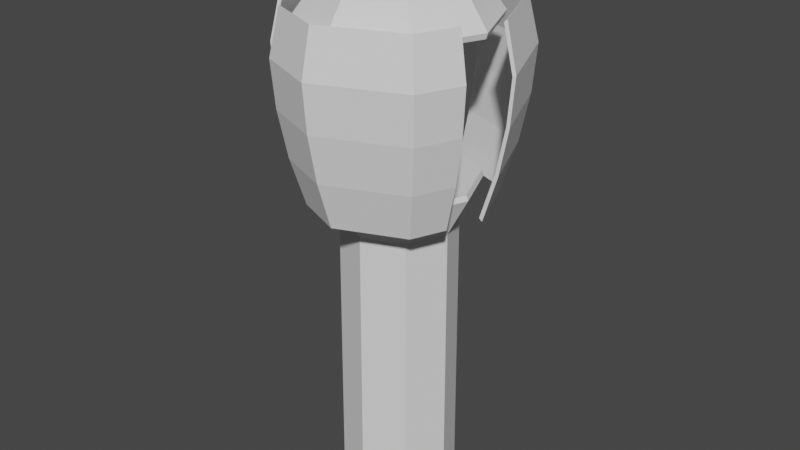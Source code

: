 # Source: Blaster.blend  (saved by Blender 2.93.21; exported with 4.5.12 LTS)
import bpy
from mathutils import Matrix  # noqa: F401  (used for matrix-valued properties, if any)

bpy.ops.wm.read_factory_settings(use_empty=True)
scene = bpy.context.scene
scene.name = 'Scene'

# ---- collections
col_collection = bpy.data.collections.new('Collection'); scene.collection.children.link(col_collection)

# ---- world
world_world = bpy.data.worlds.new('World'); scene.world = world_world
world_world.use_nodes = True; world_world.node_tree.nodes.clear()
_N = world_world.node_tree.nodes; _L = world_world.node_tree.links
n0 = _N.new('ShaderNodeOutputWorld'); n0.name = 'World Output'; n0.location = (300, 300)
n1 = _N.new('ShaderNodeBackground'); n1.name = 'Background'; n1.location = (10, 300)
n1.inputs[0].default_value = (0.05088, 0.05088, 0.05088, 1.0)
_L.new(n1.outputs[0], n0.inputs[0])
n0.is_active_output = True
world_world.color = (0.05088, 0.05088, 0.05088)
world_world.use_sun_shadow = False
world_world.sun_shadow_jitter_overblur = 0.0

# ---- meshes
me_cylinder = bpy.data.meshes.new('Cylinder')
me_cylinder.from_pydata([(3.234e-09, 0.566, -1.0), (0.4002, 0.4002, -1.0), (0.566, -3.121e-08, -1.0), (0.4002, -0.4002, -1.0), (-4.624e-08, -0.566, -1.0), (-0.4002, -0.4002, -1.0), (-0.566, 2.814e-10, -1.0), (-0.4002, 0.4002, -1.0), (0.6433, 0.6433, 1.173), (1.596e-08, 0.9098, 1.173), (0.9098, -4.111e-08, 1.173), (0.6433, -0.6433, 1.173), (-6.358e-08, -0.9098, 1.173), (-0.6433, -0.6433, 1.173), (-0.9098, 9.506e-09, 1.173), (-0.6433, 0.6433, 1.173), (0.4824, 0.4824, 1.318), (6.37e-09, 0.6822, 1.318), (0.6822, -3.455e-08, 1.318), (0.4824, -0.4824, 1.318), (-5.327e-08, -0.6822, 1.318), (-0.4824, -0.4824, 1.318), (-0.6822, 3.399e-09, 1.318), (-0.4824, 0.4824, 1.318), (0.339, 0.339, 1.476), (1.211e-08, 0.4794, 1.476), (0.4794, -7.171e-08, 1.476), (0.339, -0.339, 1.476), (-7.171e-08, -0.4794, 1.476), (-0.339, -0.339, 1.476), (-0.4794, 1.211e-08, 1.476), (-0.339, 0.339, 1.476), (0.2003, 0.2003, 1.476), (-5.033e-09, 0.2833, 1.476), (0.2833, -5.457e-08, 1.476), (0.2003, -0.2003, 1.476), (-5.457e-08, -0.2833, 1.476), (-0.2003, -0.2003, 1.476), (-0.2833, -5.033e-09, 1.476), (-0.2003, 0.2003, 1.476), (0.2003, 0.2003, 1.275), (-5.033e-09, 0.2833, 1.275), (0.2833, -5.457e-08, 1.275), (0.2003, -0.2003, 1.275), (-5.457e-08, -0.2833, 1.275), (-0.2003, -0.2003, 1.275), (-0.2833, -5.033e-09, 1.275), (-0.2003, 0.2003, 1.275), (-4.655e-09, 0.5521, 0.2796), (0.3904, 0.3904, 0.2796), (0.5521, -3.347e-08, 0.2796), (0.3904, -0.3904, 0.2796), (-5.292e-08, -0.5521, 0.2796), (-0.3904, -0.3904, 0.2796), (-0.5521, -2.756e-09, 0.2796), (-0.3904, 0.3904, 0.2796), (-1.461e-09, 0.767, 0.4625), (0.5424, 0.5424, 0.4625), (0.767, -3.7e-08, 0.4625), (0.5424, -0.5424, 0.4625), (-6.852e-08, -0.767, 0.4625), (-0.5424, -0.5424, 0.4625), (-0.767, 5.675e-09, 0.4625), (-0.5424, 0.5424, 0.4625), (0.4831, -0.2001, -1.0), (0.7766, -0.3217, 1.173), (0.5823, -0.2412, 1.318), (0.4092, -0.1695, 1.476), (0.2418, -0.1002, 1.476), (0.2418, -0.1002, 1.275), (0.4712, -0.1952, 0.2796), (0.6547, -0.2712, 0.4625), (-0.2001, 0.4831, -1.0), (-0.3217, 0.7766, 1.173), (-0.2412, 0.5823, 1.318), (-0.1695, 0.4092, 1.476), (-0.1002, 0.2418, 1.476), (-0.1002, 0.2418, 1.275), (-0.1952, 0.4712, 0.2796), (-0.2712, 0.6547, 0.4625), (-0.4451, -0.2917, -1.0), (-0.7156, -0.469, 1.173), (-0.5365, -0.3516, 1.318), (-0.377, -0.2471, 1.476), (-0.2228, -0.146, 1.476), (-0.2228, -0.146, 1.275), (-0.4342, -0.2846, 0.2796), (-0.6033, -0.3954, 0.4625), (-0.2952, -0.4437, -1.0), (-0.4745, -0.7133, 1.173), (-0.3558, -0.5348, 1.318), (-0.25, -0.3758, 1.476), (-0.1478, -0.2221, 1.476), (-0.1478, -0.2221, 1.275), (-0.2879, -0.4328, 0.2796), (-0.4, -0.6013, 0.4625)], [], [(0, 1, 2, 64, 3, 4, 88, 5, 80, 6, 7, 72), (8, 9, 17, 16), (23, 22, 30, 31), (73, 15, 23, 74), (81, 13, 21, 82), (12, 11, 19, 20), (10, 8, 16, 18), (15, 14, 22, 23), (89, 12, 20, 90), (65, 10, 18, 66), (90, 20, 28, 91), (66, 18, 26, 67), (16, 17, 25, 24), (74, 23, 31, 75), (82, 21, 29, 83), (20, 19, 27, 28), (18, 16, 24, 26), (28, 27, 35, 36), (26, 24, 32, 34), (31, 30, 38, 39), (91, 28, 36, 92), (67, 26, 34, 68), (24, 25, 33, 32), (75, 31, 39, 76), (83, 29, 37, 84), (76, 39, 47, 77), (84, 37, 45, 85), (36, 35, 43, 44), (34, 32, 40, 42), (39, 38, 46, 47), (92, 36, 44, 93), (68, 34, 42, 69), (32, 33, 41, 40), (72, 78, 48, 0), (6, 54, 55, 7), (80, 86, 54, 6), (88, 94, 53, 5), (3, 51, 52, 4), (64, 70, 51, 3), (1, 49, 50, 2), (0, 48, 49, 1), (78, 79, 56, 48), (54, 62, 63, 55), (86, 87, 62, 54), (94, 95, 61, 53), (51, 59, 60, 52), (70, 71, 59, 51), (49, 57, 58, 50), (48, 56, 57, 49), (50, 58, 71, 70), (2, 50, 70, 64), (35, 68, 69, 43), (27, 67, 68, 35), (19, 66, 67, 27), (11, 65, 66, 19), (55, 63, 79, 78), (7, 55, 78, 72), (33, 76, 77, 41), (25, 75, 76, 33), (17, 74, 75, 25), (9, 73, 74, 17), (53, 61, 87, 86), (5, 53, 86, 80), (38, 84, 85, 46), (30, 83, 84, 38), (22, 82, 83, 30), (14, 81, 82, 22), (52, 60, 95, 94), (4, 52, 94, 88), (37, 92, 93, 45), (29, 91, 92, 37), (21, 90, 91, 29), (13, 89, 90, 21)])
_uv = me_cylinder.uv_layers.new(name='UVMap')
_uv.uv.foreach_set('vector', [0.6711, 1.0, 0.551, 1.0, 0.4661, 0.9151, 0.4661, 0.855, 0.4661, 0.795, 0.551, 0.7101, 0.6396, 0.7101, 0.6711, 0.7101, 0.6941, 0.7331, 0.756, 0.795, 0.756, 0.9151, 0.7136, 0.9575, 0.1365, 0.4661, 0.0, 0.3296, 0.05831, 0.3054, 0.1607, 0.4078, 0.05831, 0.1607, 0.1607, 0.05831, 0.1822, 0.1103, 0.1103, 0.1822, 0.0, 0.233, 0.0, 0.1365, 0.05831, 0.1607, 0.05831, 0.233, 0.2772, 5.96e-08, 0.3296, 0.0, 0.3054, 0.05831, 0.2662, 0.05831, 0.4661, 0.1365, 0.4661, 0.3296, 0.4078, 0.3054, 0.4078, 0.1607, 0.3296, 0.4661, 0.1365, 0.4661, 0.1607, 0.4078, 0.3054, 0.4078, 0.0, 0.1365, 0.1365, 0.0, 0.1607, 0.05831, 0.05831, 0.1607, 0.3654, 0.03582, 0.4661, 0.1365, 0.4078, 0.1607, 0.3323, 0.08517, 0.3978, 0.3978, 0.3296, 0.4661, 0.3054, 0.4078, 0.3566, 0.3566, 0.3323, 0.08517, 0.4078, 0.1607, 0.3558, 0.1822, 0.3028, 0.1291, 0.3566, 0.3566, 0.3054, 0.4078, 0.2839, 0.3558, 0.3199, 0.3199, 0.1607, 0.4078, 0.05831, 0.3054, 0.1103, 0.2839, 0.1822, 0.3558, 0.05831, 0.233, 0.05831, 0.1607, 0.1103, 0.1822, 0.1103, 0.233, 0.2662, 0.05831, 0.3054, 0.05831, 0.2839, 0.1103, 0.2563, 0.1103, 0.4078, 0.1607, 0.4078, 0.3054, 0.3558, 0.2839, 0.3558, 0.1822, 0.3054, 0.4078, 0.1607, 0.4078, 0.1822, 0.3558, 0.2839, 0.3558, 0.3558, 0.1822, 0.3558, 0.2839, 0.3056, 0.2631, 0.3056, 0.203, 0.2839, 0.3558, 0.1822, 0.3558, 0.203, 0.3056, 0.2631, 0.3056, 0.1103, 0.1822, 0.1822, 0.1103, 0.203, 0.1605, 0.1605, 0.203, 0.3028, 0.1291, 0.3558, 0.1822, 0.3056, 0.203, 0.2743, 0.1716, 0.3199, 0.3199, 0.2839, 0.3558, 0.2631, 0.3056, 0.2844, 0.2844, 0.1822, 0.3558, 0.1103, 0.2839, 0.1605, 0.2631, 0.203, 0.3056, 0.1103, 0.233, 0.1103, 0.1822, 0.1605, 0.203, 0.1605, 0.233, 0.2563, 0.1103, 0.2839, 0.1103, 0.2631, 0.1605, 0.2468, 0.1605, 0.4488, 0.5387, 0.4488, 0.5687, 0.3931, 0.5687, 0.3931, 0.5387, 0.4487, 0.6422, 0.4488, 0.6537, 0.3931, 0.6537, 0.393, 0.6422, 0.4488, 0.7139, 0.4486, 0.7564, 0.3929, 0.7564, 0.3931, 0.7139, 0.756, 0.04259, 0.7561, 7.728e-05, 0.8118, 0.0, 0.8117, 0.04251, 0.4488, 0.5687, 0.4486, 0.6112, 0.3929, 0.6112, 0.3931, 0.5687, 0.4488, 0.6695, 0.4488, 0.7139, 0.3931, 0.7139, 0.3931, 0.6695, 0.7561, 0.07265, 0.756, 0.04259, 0.8117, 0.04251, 0.8118, 0.07257, 0.4486, 0.4661, 0.4488, 0.5086, 0.3931, 0.5086, 0.3929, 0.4661, 0.961, 0.3553, 0.9583, 0.7101, 0.9169, 0.7099, 0.9186, 0.3551, 0.6286, 0.3551, 0.6274, 0.7098, 0.5102, 0.7099, 0.5085, 0.3551, 0.6905, 0.3552, 0.6877, 0.71, 0.6274, 0.7098, 0.6286, 0.3551, 0.7337, 0.3548, 0.7307, 7.281e-05, 0.7525, 0.0, 0.756, 0.3548, 0.551, 0.3551, 0.5525, 0.0002774, 0.6696, 0.0002774, 0.6711, 0.3551, 0.5085, 0.3549, 0.5111, 0.0001387, 0.5525, 0.0002774, 0.551, 0.3551, 0.7985, 0.3551, 0.7997, 0.7098, 0.7169, 0.7101, 0.7136, 0.3553, 0.9186, 0.3551, 0.9169, 0.7099, 0.7997, 0.7098, 0.7985, 0.3551, 0.05506, 0.6625, 5.96e-08, 0.6625, 0.0, 0.5812, 0.05506, 0.604, 0.1379, 0.8039, 0.1151, 0.859, 0.0, 0.7439, 0.05506, 0.7211, 0.2233, 0.8039, 0.2337, 0.859, 0.1151, 0.859, 0.1379, 0.8039, 0.2768, 0.7822, 0.308, 0.8288, 0.2778, 0.859, 0.255, 0.8039, 0.3379, 0.604, 0.3929, 0.5812, 0.3929, 0.7439, 0.3379, 0.7211, 0.2964, 0.5626, 0.3354, 0.5236, 0.3929, 0.5812, 0.3379, 0.604, 0.1379, 0.5211, 0.1151, 0.4661, 0.2778, 0.4661, 0.255, 0.5211, 0.05506, 0.604, 0.0, 0.5812, 0.1151, 0.4661, 0.1379, 0.5211, 0.255, 0.5211, 0.2778, 0.4661, 0.3354, 0.5236, 0.2964, 0.5626, 0.4661, 0.3548, 0.4696, 2.98e-08, 0.5111, 0.0001387, 0.5085, 0.3549, 0.7561, 0.1027, 0.7561, 0.07265, 0.8118, 0.07257, 0.8118, 0.1026, 0.3558, 0.2839, 0.3199, 0.3199, 0.2844, 0.2844, 0.3056, 0.2631, 0.4078, 0.3054, 0.3566, 0.3566, 0.3199, 0.3199, 0.3558, 0.2839, 0.4661, 0.3296, 0.3978, 0.3978, 0.3566, 0.3566, 0.4078, 0.3054, 0.05506, 0.7211, 0.0, 0.7439, 5.96e-08, 0.6625, 0.05506, 0.6625, 0.5085, 0.3551, 0.5102, 0.7099, 0.4688, 0.7101, 0.4661, 0.3553, 0.4488, 0.5086, 0.4488, 0.5387, 0.3931, 0.5387, 0.3931, 0.5086, 0.1103, 0.2839, 0.1103, 0.233, 0.1605, 0.233, 0.1605, 0.2631, 0.05831, 0.3054, 0.05831, 0.233, 0.1103, 0.233, 0.1103, 0.2839, 0.0, 0.3296, 0.0, 0.233, 0.05831, 0.233, 0.05831, 0.3054, 0.255, 0.8039, 0.2778, 0.859, 0.2337, 0.859, 0.2233, 0.8039, 0.7136, 0.3553, 0.7102, 0.7101, 0.6877, 0.71, 0.6905, 0.3552, 0.4486, 0.6112, 0.4487, 0.6422, 0.393, 0.6422, 0.3929, 0.6112, 0.1822, 0.1103, 0.2563, 0.1103, 0.2468, 0.1605, 0.203, 0.1605, 0.1607, 0.05831, 0.2662, 0.05831, 0.2563, 0.1103, 0.1822, 0.1103, 0.1365, 0.0, 0.2772, 5.96e-08, 0.2662, 0.05831, 0.1607, 0.05831, 0.3379, 0.7211, 0.3929, 0.7439, 0.308, 0.8288, 0.2768, 0.7822, 0.6711, 0.3551, 0.6696, 0.0002774, 0.7307, 7.281e-05, 0.7337, 0.3548, 0.4488, 0.6537, 0.4488, 0.6695, 0.3931, 0.6695, 0.3931, 0.6537, 0.2839, 0.1103, 0.3028, 0.1291, 0.2743, 0.1716, 0.2631, 0.1605, 0.3054, 0.05831, 0.3323, 0.08517, 0.3028, 0.1291, 0.2839, 0.1103, 0.3296, 0.0, 0.3654, 0.03582, 0.3323, 0.08517, 0.3054, 0.05831])
me_cylinder.use_remesh_fix_poles = True
me_cylinder.use_remesh_preserve_attributes = False
me_cylinder.update()
me_cylinder_001 = bpy.data.meshes.new('Cylinder.001')
me_cylinder_001.from_pydata([(1.197, 0.00149, 1.035), (0.8472, 0.847, 1.035), (0.001629, 1.197, 1.035), (0.8472, -0.844, 1.035), (0.001629, -1.194, 1.035), (-1.194, 0.00149, 1.035), (-0.8439, 0.847, 1.035), (0.7709, 0.7708, 1.242), (0.001629, 1.089, 1.242), (1.09, 0.00149, 1.242), (0.7709, -0.7678, 1.242), (0.001629, -1.086, 1.242), (-1.086, 0.00149, 1.242), (-0.7677, 0.7708, 1.242), (0.001629, 0.9187, 0.3925), (0.001629, 1.066, 0.6079), (0.001629, 1.159, 0.8232), (0.8199, 0.8198, 0.8232), (0.7541, 0.754, 0.6079), (0.6502, 0.65, 0.3925), (1.159, 0.00149, 0.8232), (1.066, 0.00149, 0.6079), (0.9188, 0.00149, 0.3925), (0.8199, -0.8168, 0.8232), (0.7541, -0.751, 0.6079), (0.6502, -0.647, 0.3925), (0.001629, -1.156, 0.8232), (0.001629, -1.063, 0.6079), (0.001629, -0.9157, 0.3925), (-1.156, 0.00149, 0.8232), (-1.063, 0.00149, 0.6079), (-0.9155, 0.00149, 0.3925), (-0.8167, 0.8198, 0.8232), (-0.7508, 0.754, 0.6079), (-0.6469, 0.65, 0.3925), (1.022, -0.4213, 1.035), (0.9302, -0.3832, 1.242), (0.7845, -0.3228, 0.3925), (0.9099, -0.3747, 0.6079), (0.9894, -0.4077, 0.8232), (-0.4211, 1.022, 1.035), (-0.383, 0.9301, 1.242), (-0.3226, 0.7843, 0.3925), (-0.3746, 0.9098, 0.6079), (-0.4075, 0.9893, 0.8232), (-0.9388, -0.6149, 1.035), (-0.854, -0.5593, 1.242), (-0.7197, -0.4713, 0.3925), (-0.8353, -0.547, 0.6079), (-0.9085, -0.595, 0.8232), (-0.622, -0.936, 1.035), (-0.5658, -0.8514, 1.242), (-0.4767, -0.7175, 0.3925), (-0.5534, -0.8328, 0.6079), (-0.6019, -0.9057, 0.8232)], [], [(48, 49, 29, 30), (47, 48, 30, 31), (30, 29, 32, 33), (31, 30, 33, 34), (1, 2, 8, 7), (40, 6, 13, 41), (50, 4, 11, 51), (0, 1, 7, 9), (6, 5, 12, 13), (29, 5, 6, 32), (4, 3, 10, 11), (49, 45, 5, 29), (23, 3, 4, 26), (39, 35, 3, 23), (17, 1, 0, 20), (16, 2, 1, 17), (25, 24, 27, 28), (24, 23, 26, 27), (37, 38, 24, 25), (38, 39, 23, 24), (19, 18, 21, 22), (18, 17, 20, 21), (14, 15, 18, 19), (15, 16, 17, 18), (3, 35, 36, 10), (33, 32, 44, 43), (34, 33, 43, 42), (32, 6, 40, 44), (5, 45, 46, 12), (27, 26, 54, 53), (28, 27, 53, 52), (26, 4, 50, 54)])
_uv = me_cylinder_001.uv_layers.new(name='UVMap')
_uv.uv.foreach_set('vector', [0.3411, 0.9107, 0.3411, 0.9557, 0.25, 0.9557, 0.25, 0.9107, 0.3411, 0.8656, 0.3411, 0.9107, 0.25, 0.9107, 0.25, 0.8656, 0.25, 0.9107, 0.25, 0.9557, 0.125, 0.9557, 0.125, 0.9107, 0.25, 0.8656, 0.25, 0.9107, 0.125, 0.9107, 0.125, 0.8656, 0.875, 1.0, 1.0, 1.0, 1.0, 1.0, 0.875, 1.0, 0.0625, 1.0, 0.125, 1.0, 0.125, 1.0, 0.0625, 1.0, 0.4078, 1.0, 0.5, 1.0, 0.5, 1.0, 0.4078, 1.0, 0.75, 1.0, 0.875, 1.0, 0.875, 1.0, 0.75, 1.0, 0.125, 1.0, 0.25, 1.0, 0.25, 1.0, 0.125, 1.0, 0.25, 0.9557, 0.25, 1.0, 0.125, 1.0, 0.125, 0.9557, 0.5, 1.0, 0.625, 1.0, 0.625, 1.0, 0.5, 1.0, 0.3411, 0.9557, 0.3411, 1.0, 0.25, 1.0, 0.25, 0.9557, 0.625, 0.9557, 0.625, 1.0, 0.5, 1.0, 0.5, 0.9557, 0.6875, 0.9557, 0.6875, 1.0, 0.625, 1.0, 0.625, 0.9557, 0.875, 0.9557, 0.875, 1.0, 0.75, 1.0, 0.75, 0.9557, 1.0, 0.9557, 1.0, 1.0, 0.875, 1.0, 0.875, 0.9557, 0.625, 0.8656, 0.625, 0.9107, 0.5, 0.9107, 0.5, 0.8656, 0.625, 0.9107, 0.625, 0.9557, 0.5, 0.9557, 0.5, 0.9107, 0.6875, 0.8656, 0.6875, 0.9107, 0.625, 0.9107, 0.625, 0.8656, 0.6875, 0.9107, 0.6875, 0.9557, 0.625, 0.9557, 0.625, 0.9107, 0.875, 0.8656, 0.875, 0.9107, 0.75, 0.9107, 0.75, 0.8656, 0.875, 0.9107, 0.875, 0.9557, 0.75, 0.9557, 0.75, 0.9107, 1.0, 0.8656, 1.0, 0.9107, 0.875, 0.9107, 0.875, 0.8656, 1.0, 0.9107, 1.0, 0.9557, 0.875, 0.9557, 0.875, 0.9107, 0.625, 1.0, 0.6875, 1.0, 0.6875, 1.0, 0.625, 1.0, 0.125, 0.9107, 0.125, 0.9557, 0.0625, 0.9557, 0.0625, 0.9107, 0.125, 0.8656, 0.125, 0.9107, 0.0625, 0.9107, 0.0625, 0.8656, 0.125, 0.9557, 0.125, 1.0, 0.0625, 1.0, 0.0625, 0.9557, 0.25, 1.0, 0.3411, 1.0, 0.3411, 1.0, 0.25, 1.0, 0.5, 0.9107, 0.5, 0.9557, 0.4078, 0.9557, 0.4078, 0.9107, 0.5, 0.8656, 0.5, 0.9107, 0.4078, 0.9107, 0.4078, 0.8656, 0.5, 0.9557, 0.5, 1.0, 0.4078, 1.0, 0.4078, 0.9557])
me_cylinder_001.use_remesh_fix_poles = True
me_cylinder_001.use_remesh_preserve_attributes = False
me_cylinder_001.update()

# ---- objects
ob_cylinder = bpy.data.objects.new('Cylinder', me_cylinder)
ob_cylinder_001 = bpy.data.objects.new('Cylinder.001', me_cylinder_001)

# ---- transforms, parenting, visibility, modifiers, constraints
ob_cylinder.location = (0.0, 0.0, 0.0)
ob_cylinder.scale = (1.0, 1.0, 2.147)
_m = ob_cylinder.modifiers.new('Solidify', 'SOLIDIFY')
_m.thickness = 0.03
ob_cylinder_001.location = (0.0, 0.0, 0.0)
ob_cylinder_001.scale = (1.0, 1.0, 2.147)
_m = ob_cylinder_001.modifiers.new('Solidify', 'SOLIDIFY')
_m.thickness = 0.03

# ---- collection membership
col_collection.objects.link(ob_cylinder)
col_collection.objects.link(ob_cylinder_001)

# ---- scene / render settings (as saved in the file)
scene.frame_start = 1; scene.frame_end = 250; scene.frame_set(1)
scene.render.engine = 'BLENDER_EEVEE_NEXT'
scene.cycles.use_denoising = False
scene.cycles.samples = 128
scene.cycles.sampling_pattern = 'TABULATED_SOBOL'
scene.cycles.use_adaptive_sampling = False
scene.cycles.use_light_tree = False
scene.view_settings.view_transform = 'Filmic'
bpy.context.view_layer.update()

# ---- added for rendering (the .blend has no active camera and no usable light): camera, sun
cam_auto = bpy.data.cameras.new('AutoCamera')
cam_auto.lens = 50.0
cam_auto.sensor_width = 36.0
cam_auto.clip_end = 1000.0
ob_auto_camera = bpy.data.objects.new('AutoCamera', cam_auto)
scene.collection.objects.link(ob_auto_camera)
ob_auto_camera.location = (5.83241, -6.99545, 5.17616)
ob_auto_camera.rotation_euler = (1.09748, -7.21219e-08, 0.694738)
scene.camera = ob_auto_camera
light_auto_sun = bpy.data.lights.new('AutoSun', 'SUN')
light_auto_sun.energy = 3.0
light_auto_sun.angle = 0.0523599
ob_auto_sun = bpy.data.objects.new('AutoSun', light_auto_sun)
scene.collection.objects.link(ob_auto_sun)
ob_auto_sun.rotation_euler = (0.872665, 0.174533, 0.523599)
bpy.context.view_layer.update()
